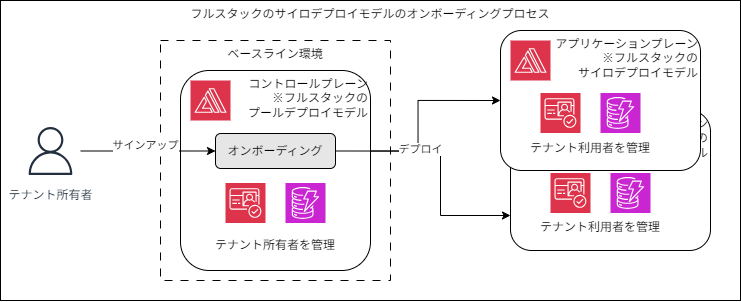

The diagram above was exported from draw.io. Its source (the exported page's mxGraphModel, read from the mxfile embedded in the PNG):
<mxGraphModel dx="1728" dy="587" grid="1" gridSize="10" guides="1" tooltips="1" connect="1" arrows="1" fold="1" page="1" pageScale="1" pageWidth="850" pageHeight="1100" math="0" shadow="0">
  <root>
    <mxCell id="0" />
    <mxCell id="1" parent="0" />
    <mxCell id="36" value="フルスタックのサイロデプロイモデルのオンボーディングプロセス" style="rounded=0;whiteSpace=wrap;html=1;verticalAlign=top;" parent="1" vertex="1">
      <mxGeometry x="-100" y="10" width="740" height="300" as="geometry" />
    </mxCell>
    <mxCell id="30" style="edgeStyle=orthogonalEdgeStyle;html=1;entryX=0;entryY=0.75;entryDx=0;entryDy=0;rounded=0;" parent="1" source="3" target="16" edge="1">
      <mxGeometry relative="1" as="geometry">
        <Array as="points">
          <mxPoint x="340" y="161" />
          <mxPoint x="340" y="225" />
        </Array>
      </mxGeometry>
    </mxCell>
    <mxCell id="12" value="" style="group" parent="1" vertex="1" connectable="0">
      <mxGeometry x="400" y="40" width="210" height="220" as="geometry" />
    </mxCell>
    <mxCell id="15" value="" style="group" parent="12" vertex="1" connectable="0">
      <mxGeometry x="10" y="80" width="200" height="140" as="geometry" />
    </mxCell>
    <mxCell id="16" value="アプリケーションプレーン&lt;div&gt;※フルスタックの&lt;/div&gt;&lt;div&gt;サイロデプロイモデル&lt;/div&gt;" style="rounded=1;whiteSpace=wrap;html=1;verticalAlign=top;align=right;" parent="15" vertex="1">
      <mxGeometry width="200" height="140" as="geometry" />
    </mxCell>
    <mxCell id="17" value="" style="sketch=0;points=[[0,0,0],[0.25,0,0],[0.5,0,0],[0.75,0,0],[1,0,0],[0,1,0],[0.25,1,0],[0.5,1,0],[0.75,1,0],[1,1,0],[0,0.25,0],[0,0.5,0],[0,0.75,0],[1,0.25,0],[1,0.5,0],[1,0.75,0]];outlineConnect=0;fontColor=#232F3E;fillColor=#DD344C;strokeColor=#ffffff;dashed=0;verticalLabelPosition=bottom;verticalAlign=top;align=center;html=1;fontSize=12;fontStyle=0;aspect=fixed;shape=mxgraph.aws4.resourceIcon;resIcon=mxgraph.aws4.cognito;" parent="15" vertex="1">
      <mxGeometry x="40" y="62.5" width="40" height="40" as="geometry" />
    </mxCell>
    <mxCell id="18" value="" style="sketch=0;points=[[0,0,0],[0.25,0,0],[0.5,0,0],[0.75,0,0],[1,0,0],[0,1,0],[0.25,1,0],[0.5,1,0],[0.75,1,0],[1,1,0],[0,0.25,0],[0,0.5,0],[0,0.75,0],[1,0.25,0],[1,0.5,0],[1,0.75,0]];outlineConnect=0;fontColor=#232F3E;fillColor=#C925D1;strokeColor=#ffffff;dashed=0;verticalLabelPosition=bottom;verticalAlign=top;align=center;html=1;fontSize=12;fontStyle=0;aspect=fixed;shape=mxgraph.aws4.resourceIcon;resIcon=mxgraph.aws4.dynamodb;" parent="15" vertex="1">
      <mxGeometry x="100" y="62.5" width="40" height="40" as="geometry" />
    </mxCell>
    <mxCell id="19" value="" style="sketch=0;points=[[0,0,0],[0.25,0,0],[0.5,0,0],[0.75,0,0],[1,0,0],[0,1,0],[0.25,1,0],[0.5,1,0],[0.75,1,0],[1,1,0],[0,0.25,0],[0,0.5,0],[0,0.75,0],[1,0.25,0],[1,0.5,0],[1,0.75,0]];outlineConnect=0;fontColor=#232F3E;fillColor=#DD344C;strokeColor=#ffffff;dashed=0;verticalLabelPosition=bottom;verticalAlign=top;align=center;html=1;fontSize=12;fontStyle=0;aspect=fixed;shape=mxgraph.aws4.resourceIcon;resIcon=mxgraph.aws4.amplify;" parent="15" vertex="1">
      <mxGeometry x="10" y="10" width="40" height="40" as="geometry" />
    </mxCell>
    <mxCell id="29" value="テナント利用者を管理" style="text;html=1;align=center;verticalAlign=middle;whiteSpace=wrap;rounded=0;" parent="15" vertex="1">
      <mxGeometry x="25" y="102.5" width="130" height="30" as="geometry" />
    </mxCell>
    <mxCell id="6" value="アプリケーションプレーン&lt;div&gt;※フルスタックの&lt;/div&gt;&lt;div&gt;サイロデプロイモデル&lt;/div&gt;" style="rounded=1;whiteSpace=wrap;html=1;verticalAlign=top;align=right;" parent="12" vertex="1">
      <mxGeometry width="200" height="140" as="geometry" />
    </mxCell>
    <mxCell id="8" value="" style="sketch=0;points=[[0,0,0],[0.25,0,0],[0.5,0,0],[0.75,0,0],[1,0,0],[0,1,0],[0.25,1,0],[0.5,1,0],[0.75,1,0],[1,1,0],[0,0.25,0],[0,0.5,0],[0,0.75,0],[1,0.25,0],[1,0.5,0],[1,0.75,0]];outlineConnect=0;fontColor=#232F3E;fillColor=#DD344C;strokeColor=#ffffff;dashed=0;verticalLabelPosition=bottom;verticalAlign=top;align=center;html=1;fontSize=12;fontStyle=0;aspect=fixed;shape=mxgraph.aws4.resourceIcon;resIcon=mxgraph.aws4.cognito;" parent="12" vertex="1">
      <mxGeometry x="40" y="62.5" width="40" height="40" as="geometry" />
    </mxCell>
    <mxCell id="9" value="" style="sketch=0;points=[[0,0,0],[0.25,0,0],[0.5,0,0],[0.75,0,0],[1,0,0],[0,1,0],[0.25,1,0],[0.5,1,0],[0.75,1,0],[1,1,0],[0,0.25,0],[0,0.5,0],[0,0.75,0],[1,0.25,0],[1,0.5,0],[1,0.75,0]];outlineConnect=0;fontColor=#232F3E;fillColor=#C925D1;strokeColor=#ffffff;dashed=0;verticalLabelPosition=bottom;verticalAlign=top;align=center;html=1;fontSize=12;fontStyle=0;aspect=fixed;shape=mxgraph.aws4.resourceIcon;resIcon=mxgraph.aws4.dynamodb;" parent="12" vertex="1">
      <mxGeometry x="100" y="62.5" width="40" height="40" as="geometry" />
    </mxCell>
    <mxCell id="10" value="" style="sketch=0;points=[[0,0,0],[0.25,0,0],[0.5,0,0],[0.75,0,0],[1,0,0],[0,1,0],[0.25,1,0],[0.5,1,0],[0.75,1,0],[1,1,0],[0,0.25,0],[0,0.5,0],[0,0.75,0],[1,0.25,0],[1,0.5,0],[1,0.75,0]];outlineConnect=0;fontColor=#232F3E;fillColor=#DD344C;strokeColor=#ffffff;dashed=0;verticalLabelPosition=bottom;verticalAlign=top;align=center;html=1;fontSize=12;fontStyle=0;aspect=fixed;shape=mxgraph.aws4.resourceIcon;resIcon=mxgraph.aws4.amplify;" parent="12" vertex="1">
      <mxGeometry x="10" y="10" width="40" height="40" as="geometry" />
    </mxCell>
    <mxCell id="28" value="テナント利用者を管理" style="text;html=1;align=center;verticalAlign=middle;whiteSpace=wrap;rounded=0;" parent="12" vertex="1">
      <mxGeometry x="25" y="103" width="130" height="30" as="geometry" />
    </mxCell>
    <mxCell id="13" value="" style="group" parent="1" vertex="1" connectable="0">
      <mxGeometry x="80" y="80" width="210" height="210" as="geometry" />
    </mxCell>
    <mxCell id="2" value="コントロールプレーン&lt;div&gt;&lt;div&gt;※フルスタックの&lt;/div&gt;&lt;div&gt;&lt;span style=&quot;background-color: transparent;&quot;&gt;プールデプロイモデル&lt;/span&gt;&lt;/div&gt;&lt;/div&gt;" style="rounded=1;whiteSpace=wrap;html=1;verticalAlign=top;align=right;" parent="13" vertex="1">
      <mxGeometry width="190" height="200" as="geometry" />
    </mxCell>
    <mxCell id="3" value="オンボーディング" style="rounded=1;whiteSpace=wrap;html=1;fillColor=#E6E6E6;" parent="13" vertex="1">
      <mxGeometry x="35" y="63" width="120" height="35" as="geometry" />
    </mxCell>
    <mxCell id="11" value="" style="sketch=0;points=[[0,0,0],[0.25,0,0],[0.5,0,0],[0.75,0,0],[1,0,0],[0,1,0],[0.25,1,0],[0.5,1,0],[0.75,1,0],[1,1,0],[0,0.25,0],[0,0.5,0],[0,0.75,0],[1,0.25,0],[1,0.5,0],[1,0.75,0]];outlineConnect=0;fontColor=#232F3E;fillColor=#DD344C;strokeColor=#ffffff;dashed=0;verticalLabelPosition=bottom;verticalAlign=top;align=center;html=1;fontSize=12;fontStyle=0;aspect=fixed;shape=mxgraph.aws4.resourceIcon;resIcon=mxgraph.aws4.amplify;" parent="13" vertex="1">
      <mxGeometry x="10" y="10" width="40" height="40" as="geometry" />
    </mxCell>
    <mxCell id="23" value="" style="sketch=0;points=[[0,0,0],[0.25,0,0],[0.5,0,0],[0.75,0,0],[1,0,0],[0,1,0],[0.25,1,0],[0.5,1,0],[0.75,1,0],[1,1,0],[0,0.25,0],[0,0.5,0],[0,0.75,0],[1,0.25,0],[1,0.5,0],[1,0.75,0]];outlineConnect=0;fontColor=#232F3E;fillColor=#DD344C;strokeColor=#ffffff;dashed=0;verticalLabelPosition=bottom;verticalAlign=top;align=center;html=1;fontSize=12;fontStyle=0;aspect=fixed;shape=mxgraph.aws4.resourceIcon;resIcon=mxgraph.aws4.cognito;" parent="13" vertex="1">
      <mxGeometry x="45" y="112.5" width="40" height="40" as="geometry" />
    </mxCell>
    <mxCell id="24" value="" style="sketch=0;points=[[0,0,0],[0.25,0,0],[0.5,0,0],[0.75,0,0],[1,0,0],[0,1,0],[0.25,1,0],[0.5,1,0],[0.75,1,0],[1,1,0],[0,0.25,0],[0,0.5,0],[0,0.75,0],[1,0.25,0],[1,0.5,0],[1,0.75,0]];outlineConnect=0;fontColor=#232F3E;fillColor=#C925D1;strokeColor=#ffffff;dashed=0;verticalLabelPosition=bottom;verticalAlign=top;align=center;html=1;fontSize=12;fontStyle=0;aspect=fixed;shape=mxgraph.aws4.resourceIcon;resIcon=mxgraph.aws4.dynamodb;" parent="13" vertex="1">
      <mxGeometry x="105" y="112.5" width="40" height="40" as="geometry" />
    </mxCell>
    <mxCell id="27" value="テナント所有者を管理" style="text;html=1;align=center;verticalAlign=middle;whiteSpace=wrap;rounded=0;" parent="13" vertex="1">
      <mxGeometry x="30" y="160" width="130" height="30" as="geometry" />
    </mxCell>
    <mxCell id="37" value="ベースライン環境" style="rounded=0;whiteSpace=wrap;html=1;verticalAlign=top;dashed=1;dashPattern=8 8;fillColor=none;" vertex="1" parent="13">
      <mxGeometry x="-20" y="-30" width="230" height="240" as="geometry" />
    </mxCell>
    <mxCell id="25" style="edgeStyle=orthogonalEdgeStyle;html=1;entryX=0;entryY=0.5;entryDx=0;entryDy=0;rounded=0;exitX=1;exitY=0.5;exitDx=0;exitDy=0;" parent="1" source="3" target="6" edge="1">
      <mxGeometry relative="1" as="geometry" />
    </mxCell>
    <mxCell id="31" value="デプロイ" style="edgeLabel;html=1;align=center;verticalAlign=middle;resizable=0;points=[];" parent="25" vertex="1" connectable="0">
      <mxGeometry x="0.2529" relative="1" as="geometry">
        <mxPoint y="48" as="offset" />
      </mxGeometry>
    </mxCell>
    <mxCell id="34" style="edgeStyle=none;html=1;" parent="1" source="33" target="3" edge="1">
      <mxGeometry relative="1" as="geometry" />
    </mxCell>
    <mxCell id="35" value="サインアップ" style="edgeLabel;html=1;align=center;verticalAlign=middle;resizable=0;points=[];" parent="34" vertex="1" connectable="0">
      <mxGeometry x="-0.0259" y="6" relative="1" as="geometry">
        <mxPoint x="-1" as="offset" />
      </mxGeometry>
    </mxCell>
    <mxCell id="33" value="テナント所有者" style="sketch=0;outlineConnect=0;fontColor=#232F3E;gradientColor=none;strokeColor=#232F3E;fillColor=#ffffff;dashed=0;verticalLabelPosition=bottom;verticalAlign=top;align=center;html=1;fontSize=12;fontStyle=0;aspect=fixed;shape=mxgraph.aws4.resourceIcon;resIcon=mxgraph.aws4.user;" parent="1" vertex="1">
      <mxGeometry x="-80" y="130.5" width="60" height="60" as="geometry" />
    </mxCell>
  </root>
</mxGraphModel>